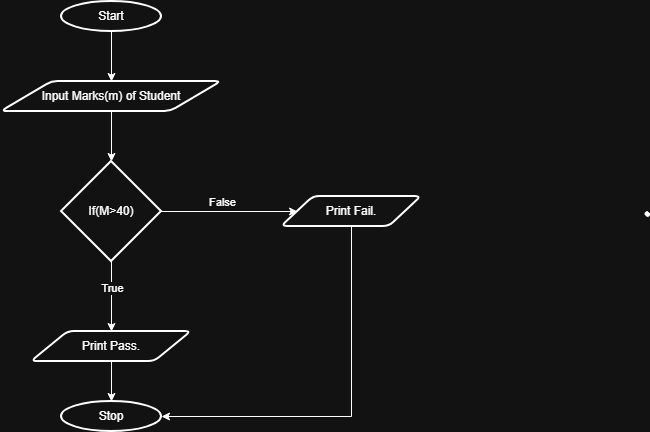

The diagram above was exported from draw.io. Its source (the exported page's mxGraphModel, read from the mxfile embedded in the PNG):
<mxGraphModel dx="1042" dy="534" grid="1" gridSize="10" guides="1" tooltips="1" connect="1" arrows="1" fold="1" page="1" pageScale="1" pageWidth="850" pageHeight="1100" math="0" shadow="0">
  <root>
    <mxCell id="0" />
    <mxCell id="1" parent="0" />
    <mxCell id="3Hq3RH-L9RsjMfuy2L3e-2" edge="1" parent="1" source="HARh8i8sF8zc783-zh29-1" style="edgeStyle=orthogonalEdgeStyle;rounded=0;orthogonalLoop=1;jettySize=auto;html=1;">
      <mxGeometry relative="1" as="geometry">
        <mxPoint x="400" y="120" as="targetPoint" />
      </mxGeometry>
    </mxCell>
    <mxCell id="HARh8i8sF8zc783-zh29-1" parent="1" style="strokeWidth=2;html=1;shape=mxgraph.flowchart.start_1;whiteSpace=wrap;" value="Start" vertex="1">
      <mxGeometry height="30" width="100" x="350" y="40" as="geometry" />
    </mxCell>
    <mxCell id="3Hq3RH-L9RsjMfuy2L3e-1" edge="1" parent="1" source="HARh8i8sF8zc783-zh29-1" style="edgeStyle=orthogonalEdgeStyle;rounded=0;orthogonalLoop=1;jettySize=auto;html=1;exitX=0.5;exitY=1;exitDx=0;exitDy=0;exitPerimeter=0;" target="HARh8i8sF8zc783-zh29-1">
      <mxGeometry relative="1" as="geometry" />
    </mxCell>
    <mxCell id="3Hq3RH-L9RsjMfuy2L3e-28" edge="1" parent="1" source="3Hq3RH-L9RsjMfuy2L3e-21" style="edgeStyle=orthogonalEdgeStyle;rounded=0;orthogonalLoop=1;jettySize=auto;html=1;">
      <mxGeometry relative="1" as="geometry">
        <mxPoint x="400" y="200" as="targetPoint" />
      </mxGeometry>
    </mxCell>
    <mxCell id="3Hq3RH-L9RsjMfuy2L3e-21" parent="1" style="shape=parallelogram;html=1;strokeWidth=2;perimeter=parallelogramPerimeter;whiteSpace=wrap;rounded=1;arcSize=12;size=0.23;" value="Input Marks(m) of Student" vertex="1">
      <mxGeometry height="30" width="220" x="290" y="120" as="geometry" />
    </mxCell>
    <mxCell id="3Hq3RH-L9RsjMfuy2L3e-30" edge="1" parent="1" source="3Hq3RH-L9RsjMfuy2L3e-29" style="edgeStyle=orthogonalEdgeStyle;rounded=0;orthogonalLoop=1;jettySize=auto;html=1;">
      <mxGeometry relative="1" as="geometry">
        <mxPoint x="400" y="370" as="targetPoint" />
      </mxGeometry>
    </mxCell>
    <mxCell id="3Hq3RH-L9RsjMfuy2L3e-42" connectable="0" parent="3Hq3RH-L9RsjMfuy2L3e-30" style="edgeLabel;html=1;align=center;verticalAlign=middle;resizable=0;points=[];" value="True" vertex="1">
      <mxGeometry relative="1" x="-0.2571" as="geometry">
        <mxPoint as="offset" />
      </mxGeometry>
    </mxCell>
    <mxCell id="3Hq3RH-L9RsjMfuy2L3e-32" edge="1" parent="1" source="3Hq3RH-L9RsjMfuy2L3e-29" style="edgeStyle=orthogonalEdgeStyle;rounded=0;orthogonalLoop=1;jettySize=auto;html=1;exitX=1;exitY=0.5;exitDx=0;exitDy=0;exitPerimeter=0;startSize=12;" target="3Hq3RH-L9RsjMfuy2L3e-33">
      <mxGeometry relative="1" as="geometry">
        <mxPoint x="600" y="250" as="targetPoint" />
      </mxGeometry>
    </mxCell>
    <mxCell id="3Hq3RH-L9RsjMfuy2L3e-44" connectable="0" parent="3Hq3RH-L9RsjMfuy2L3e-32" style="edgeLabel;html=1;align=center;verticalAlign=middle;resizable=0;points=[];" value="False" vertex="1">
      <mxGeometry relative="1" x="-0.0389" y="-2" as="geometry">
        <mxPoint x="-5" y="-12" as="offset" />
      </mxGeometry>
    </mxCell>
    <mxCell id="3Hq3RH-L9RsjMfuy2L3e-29" parent="1" style="strokeWidth=2;html=1;shape=mxgraph.flowchart.decision;whiteSpace=wrap;" value="If(M&amp;gt;40)" vertex="1">
      <mxGeometry height="100" width="100" x="350" y="200" as="geometry" />
    </mxCell>
    <mxCell id="3Hq3RH-L9RsjMfuy2L3e-34" edge="1" parent="1" source="3Hq3RH-L9RsjMfuy2L3e-31" style="edgeStyle=orthogonalEdgeStyle;rounded=0;orthogonalLoop=1;jettySize=auto;html=1;" target="3Hq3RH-L9RsjMfuy2L3e-35">
      <mxGeometry relative="1" as="geometry">
        <mxPoint x="400" y="450" as="targetPoint" />
      </mxGeometry>
    </mxCell>
    <mxCell id="3Hq3RH-L9RsjMfuy2L3e-31" parent="1" style="shape=parallelogram;html=1;strokeWidth=2;perimeter=parallelogramPerimeter;whiteSpace=wrap;rounded=1;arcSize=12;size=0.23;" value="Print Pass." vertex="1">
      <mxGeometry height="30" width="160" x="320" y="370" as="geometry" />
    </mxCell>
    <mxCell id="3Hq3RH-L9RsjMfuy2L3e-36" edge="1" parent="1" source="3Hq3RH-L9RsjMfuy2L3e-33" style="edgeStyle=orthogonalEdgeStyle;rounded=0;orthogonalLoop=1;jettySize=auto;html=1;" target="3Hq3RH-L9RsjMfuy2L3e-35">
      <mxGeometry relative="1" as="geometry">
        <Array as="points">
          <mxPoint x="640" y="455" />
        </Array>
        <mxPoint x="640" y="450" as="targetPoint" />
      </mxGeometry>
    </mxCell>
    <mxCell id="3Hq3RH-L9RsjMfuy2L3e-33" parent="1" style="shape=parallelogram;html=1;strokeWidth=2;perimeter=parallelogramPerimeter;whiteSpace=wrap;rounded=1;arcSize=12;size=0.23;" value="Print Fail." vertex="1">
      <mxGeometry height="30" width="140" x="570" y="235" as="geometry" />
    </mxCell>
    <mxCell id="3Hq3RH-L9RsjMfuy2L3e-35" parent="1" style="strokeWidth=2;html=1;shape=mxgraph.flowchart.start_1;whiteSpace=wrap;" value="Stop" vertex="1">
      <mxGeometry height="30" width="100" x="350" y="440" as="geometry" />
    </mxCell>
    <mxCell id="3Hq3RH-L9RsjMfuy2L3e-37" parent="1" style="shape=stencil(fZbdcgIhDIWfZm8zQAg/17Z9j85U606tdqz9e/tmZ0c0uJ47xP0I5JwEBl59bp8/1kNwn6fj4W39M76ctgM/DCGM++36OJ50NPDjwKvN4bh+PR6+9i/z74/n6ctp9H74nlb4nbmSKZeJCu5vngmZ6jzzNAO7cX8FVKEsBuBKrgKg9oAE8gkCbLeUhEoEQKSUDZDLeWYRKIl8MEDRmHwfyBrBG6Amyu4+kDxxMoB3jhwgYu7TVAsVkFcWCs4CTBEoF4RctKeOxHIf8IXYpikHikAIf+MNUW94AGSSaoAoFIE3AlOyeWU+p2E5S9yfQZcQILVuQOwZdJNoS9Ls3wA5u2XZTIHECqeJ9kDpSaauRiNVcAY1QhdBzeLBli5WazpkSsBLV25uRaqWRyFawTQzRRIQYirJzq5atkBqLfouwqUxLBepthWb10vrWZY6UOAeyKCCtDV625mm9gmUC4Wc3VLJMMIE1BsA2FW9JraVlQB7n3c9oMKhCLEvIM1zBPZ25/umNQ1tVEC2G+fFCC8g398O2hNQuQlVu752DBfA+q0ptnqO5JFmeuIuo9DY7KjY71UxdJV4EntifPWorW++R/dC4t7V3DlIB5cHx2bc7eb3yvX//QNFp+bHDT/+Aw==);lineShape=1;strokeColor=default;" value="" vertex="1">
      <mxGeometry height="4.665236216357698" width="4.672539772115442" x="933.4680584987257" y="250.0753246655504" as="geometry" />
    </mxCell>
  </root>
</mxGraphModel>